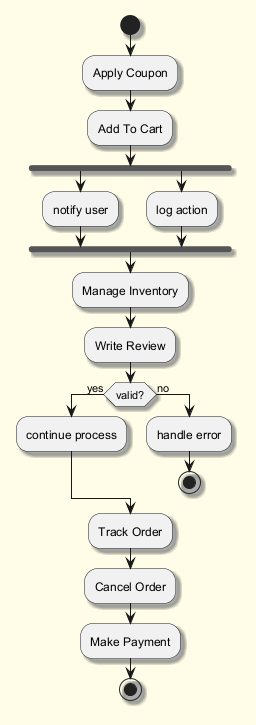

The diagram above was rendered by PlantUML. Its source (embedded in the PNG):
@startuml
skinparam backgroundColor #FFFDE7
skinparam classBackgroundColor #FFF9C4
skinparam classBorderColor #F57F17
skinparam shadowing true
start
:Apply Coupon;
:Add To Cart;
fork
:notify user;
fork again
:log action;
end fork
:Manage Inventory;
:Write Review;
if (valid?) then (yes)
:continue process;
else (no)
:handle error;
stop
endif
:Track Order;
:Cancel Order;
:Make Payment;
stop
@enduml